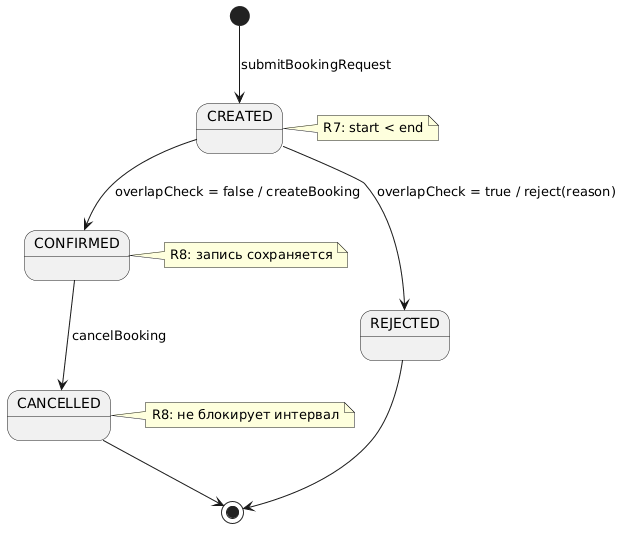

The diagram above was rendered by PlantUML. Its source (embedded in the PNG):
@startuml
[*] --> CREATED : submitBookingRequest
CREATED --> CONFIRMED : overlapCheck = false / createBooking
CREATED --> REJECTED : overlapCheck = true / reject(reason)
REJECTED --> [*]
CONFIRMED --> CANCELLED : cancelBooking
CANCELLED --> [*]
note right of CREATED : R7: start < end
note right of CONFIRMED : R8: запись сохраняется
note right of CANCELLED : R8: не блокирует интервал
@enduml